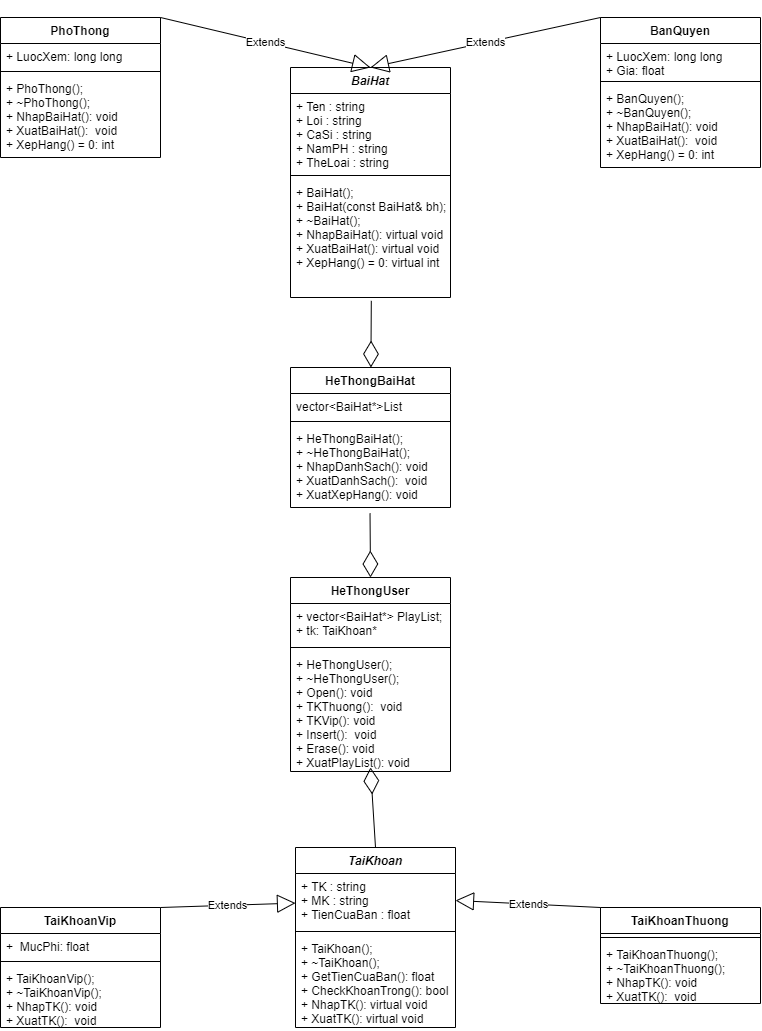

The diagram above was exported from draw.io. Its source (the exported page's mxGraphModel, read from the mxfile embedded in the PNG):
<mxGraphModel dx="1778" dy="953" grid="1" gridSize="10" guides="1" tooltips="1" connect="1" arrows="1" fold="1" page="1" pageScale="1" pageWidth="850" pageHeight="1100" background="none" math="0" shadow="0">
  <root>
    <mxCell id="0" />
    <mxCell id="1" parent="0" />
    <mxCell id="qsWV0e6IKwxzNI33G1gk-1" value="BaiHat" style="swimlane;fontStyle=3;align=center;verticalAlign=top;childLayout=stackLayout;horizontal=1;startSize=26;horizontalStack=0;resizeParent=1;resizeParentMax=0;resizeLast=0;collapsible=1;marginBottom=0;" vertex="1" parent="1">
      <mxGeometry x="340" y="80" width="160" height="230" as="geometry" />
    </mxCell>
    <mxCell id="qsWV0e6IKwxzNI33G1gk-2" value="+ Ten : string&#10;+ Loi : string&#10;+ CaSi : string&#10;+ NamPH : string&#10;+ TheLoai : string" style="text;strokeColor=none;fillColor=none;align=left;verticalAlign=top;spacingLeft=4;spacingRight=4;overflow=hidden;rotatable=0;points=[[0,0.5],[1,0.5]];portConstraint=eastwest;" vertex="1" parent="qsWV0e6IKwxzNI33G1gk-1">
      <mxGeometry y="26" width="160" height="78" as="geometry" />
    </mxCell>
    <mxCell id="qsWV0e6IKwxzNI33G1gk-3" value="" style="line;strokeWidth=1;fillColor=none;align=left;verticalAlign=middle;spacingTop=-1;spacingLeft=3;spacingRight=3;rotatable=0;labelPosition=right;points=[];portConstraint=eastwest;" vertex="1" parent="qsWV0e6IKwxzNI33G1gk-1">
      <mxGeometry y="104" width="160" height="8" as="geometry" />
    </mxCell>
    <mxCell id="qsWV0e6IKwxzNI33G1gk-4" value="+ BaiHat();&#10;+ BaiHat(const BaiHat&amp; bh);&#10;+ ~BaiHat();&#10;+ NhapBaiHat(): virtual void &#10;+ XuatBaiHat(): virtual void&#10;+ XepHang() = 0: virtual int " style="text;strokeColor=none;fillColor=none;align=left;verticalAlign=top;spacingLeft=4;spacingRight=4;overflow=hidden;rotatable=0;points=[[0,0.5],[1,0.5]];portConstraint=eastwest;" vertex="1" parent="qsWV0e6IKwxzNI33G1gk-1">
      <mxGeometry y="112" width="160" height="118" as="geometry" />
    </mxCell>
    <mxCell id="qsWV0e6IKwxzNI33G1gk-5" value="PhoThong" style="swimlane;fontStyle=1;align=center;verticalAlign=top;childLayout=stackLayout;horizontal=1;startSize=26;horizontalStack=0;resizeParent=1;resizeParentMax=0;resizeLast=0;collapsible=1;marginBottom=0;" vertex="1" parent="1">
      <mxGeometry x="50" y="30" width="160" height="140" as="geometry" />
    </mxCell>
    <mxCell id="qsWV0e6IKwxzNI33G1gk-6" value="+ LuocXem: long long&#10;" style="text;strokeColor=none;fillColor=none;align=left;verticalAlign=top;spacingLeft=4;spacingRight=4;overflow=hidden;rotatable=0;points=[[0,0.5],[1,0.5]];portConstraint=eastwest;" vertex="1" parent="qsWV0e6IKwxzNI33G1gk-5">
      <mxGeometry y="26" width="160" height="24" as="geometry" />
    </mxCell>
    <mxCell id="qsWV0e6IKwxzNI33G1gk-7" value="" style="line;strokeWidth=1;fillColor=none;align=left;verticalAlign=middle;spacingTop=-1;spacingLeft=3;spacingRight=3;rotatable=0;labelPosition=right;points=[];portConstraint=eastwest;" vertex="1" parent="qsWV0e6IKwxzNI33G1gk-5">
      <mxGeometry y="50" width="160" height="8" as="geometry" />
    </mxCell>
    <mxCell id="qsWV0e6IKwxzNI33G1gk-8" value="+ PhoThong();&#10;+ ~PhoThong();&#10;+ NhapBaiHat(): void &#10;+ XuatBaiHat():  void&#10;+ XepHang() = 0: int " style="text;strokeColor=none;fillColor=none;align=left;verticalAlign=top;spacingLeft=4;spacingRight=4;overflow=hidden;rotatable=0;points=[[0,0.5],[1,0.5]];portConstraint=eastwest;" vertex="1" parent="qsWV0e6IKwxzNI33G1gk-5">
      <mxGeometry y="58" width="160" height="82" as="geometry" />
    </mxCell>
    <mxCell id="qsWV0e6IKwxzNI33G1gk-9" value="BanQuyen" style="swimlane;fontStyle=1;align=center;verticalAlign=top;childLayout=stackLayout;horizontal=1;startSize=26;horizontalStack=0;resizeParent=1;resizeParentMax=0;resizeLast=0;collapsible=1;marginBottom=0;" vertex="1" parent="1">
      <mxGeometry x="650" y="30" width="160" height="150" as="geometry" />
    </mxCell>
    <mxCell id="qsWV0e6IKwxzNI33G1gk-10" value="+ LuocXem: long long&#10;+ Gia: float" style="text;strokeColor=none;fillColor=none;align=left;verticalAlign=top;spacingLeft=4;spacingRight=4;overflow=hidden;rotatable=0;points=[[0,0.5],[1,0.5]];portConstraint=eastwest;" vertex="1" parent="qsWV0e6IKwxzNI33G1gk-9">
      <mxGeometry y="26" width="160" height="34" as="geometry" />
    </mxCell>
    <mxCell id="qsWV0e6IKwxzNI33G1gk-11" value="" style="line;strokeWidth=1;fillColor=none;align=left;verticalAlign=middle;spacingTop=-1;spacingLeft=3;spacingRight=3;rotatable=0;labelPosition=right;points=[];portConstraint=eastwest;" vertex="1" parent="qsWV0e6IKwxzNI33G1gk-9">
      <mxGeometry y="60" width="160" height="8" as="geometry" />
    </mxCell>
    <mxCell id="qsWV0e6IKwxzNI33G1gk-12" value="+ BanQuyen();&#10;+ ~BanQuyen();&#10;+ NhapBaiHat(): void &#10;+ XuatBaiHat():  void&#10;+ XepHang() = 0: int " style="text;strokeColor=none;fillColor=none;align=left;verticalAlign=top;spacingLeft=4;spacingRight=4;overflow=hidden;rotatable=0;points=[[0,0.5],[1,0.5]];portConstraint=eastwest;" vertex="1" parent="qsWV0e6IKwxzNI33G1gk-9">
      <mxGeometry y="68" width="160" height="82" as="geometry" />
    </mxCell>
    <mxCell id="qsWV0e6IKwxzNI33G1gk-13" value="HeThongBaiHat" style="swimlane;fontStyle=1;align=center;verticalAlign=top;childLayout=stackLayout;horizontal=1;startSize=26;horizontalStack=0;resizeParent=1;resizeParentMax=0;resizeLast=0;collapsible=1;marginBottom=0;" vertex="1" parent="1">
      <mxGeometry x="340" y="380" width="160" height="140" as="geometry" />
    </mxCell>
    <mxCell id="qsWV0e6IKwxzNI33G1gk-14" value="vector&lt;BaiHat*&gt;List" style="text;strokeColor=none;fillColor=none;align=left;verticalAlign=top;spacingLeft=4;spacingRight=4;overflow=hidden;rotatable=0;points=[[0,0.5],[1,0.5]];portConstraint=eastwest;" vertex="1" parent="qsWV0e6IKwxzNI33G1gk-13">
      <mxGeometry y="26" width="160" height="24" as="geometry" />
    </mxCell>
    <mxCell id="qsWV0e6IKwxzNI33G1gk-15" value="" style="line;strokeWidth=1;fillColor=none;align=left;verticalAlign=middle;spacingTop=-1;spacingLeft=3;spacingRight=3;rotatable=0;labelPosition=right;points=[];portConstraint=eastwest;" vertex="1" parent="qsWV0e6IKwxzNI33G1gk-13">
      <mxGeometry y="50" width="160" height="8" as="geometry" />
    </mxCell>
    <mxCell id="qsWV0e6IKwxzNI33G1gk-16" value="+ HeThongBaiHat();&#10;+ ~HeThongBaiHat();&#10;+ NhapDanhSach(): void &#10;+ XuatDanhSach():  void&#10;+ XuatXepHang(): void " style="text;strokeColor=none;fillColor=none;align=left;verticalAlign=top;spacingLeft=4;spacingRight=4;overflow=hidden;rotatable=0;points=[[0,0.5],[1,0.5]];portConstraint=eastwest;" vertex="1" parent="qsWV0e6IKwxzNI33G1gk-13">
      <mxGeometry y="58" width="160" height="82" as="geometry" />
    </mxCell>
    <mxCell id="qsWV0e6IKwxzNI33G1gk-17" value="TaiKhoan" style="swimlane;fontStyle=3;align=center;verticalAlign=top;childLayout=stackLayout;horizontal=1;startSize=26;horizontalStack=0;resizeParent=1;resizeParentMax=0;resizeLast=0;collapsible=1;marginBottom=0;" vertex="1" parent="1">
      <mxGeometry x="345" y="860" width="160" height="180" as="geometry" />
    </mxCell>
    <mxCell id="qsWV0e6IKwxzNI33G1gk-18" value="+ TK : string&#10;+ MK : string&#10;+ TienCuaBan : float&#10;" style="text;strokeColor=none;fillColor=none;align=left;verticalAlign=top;spacingLeft=4;spacingRight=4;overflow=hidden;rotatable=0;points=[[0,0.5],[1,0.5]];portConstraint=eastwest;" vertex="1" parent="qsWV0e6IKwxzNI33G1gk-17">
      <mxGeometry y="26" width="160" height="54" as="geometry" />
    </mxCell>
    <mxCell id="qsWV0e6IKwxzNI33G1gk-19" value="" style="line;strokeWidth=1;fillColor=none;align=left;verticalAlign=middle;spacingTop=-1;spacingLeft=3;spacingRight=3;rotatable=0;labelPosition=right;points=[];portConstraint=eastwest;" vertex="1" parent="qsWV0e6IKwxzNI33G1gk-17">
      <mxGeometry y="80" width="160" height="8" as="geometry" />
    </mxCell>
    <mxCell id="qsWV0e6IKwxzNI33G1gk-20" value="+ TaiKhoan();&#10;+ ~TaiKhoan();&#10;+ GetTienCuaBan(): float&#10;+ CheckKhoanTrong(): bool&#10;+ NhapTK(): virtual void &#10;+ XuatTK(): virtual void" style="text;strokeColor=none;fillColor=none;align=left;verticalAlign=top;spacingLeft=4;spacingRight=4;overflow=hidden;rotatable=0;points=[[0,0.5],[1,0.5]];portConstraint=eastwest;" vertex="1" parent="qsWV0e6IKwxzNI33G1gk-17">
      <mxGeometry y="88" width="160" height="92" as="geometry" />
    </mxCell>
    <mxCell id="qsWV0e6IKwxzNI33G1gk-21" value="TaiKhoanVip" style="swimlane;fontStyle=1;align=center;verticalAlign=top;childLayout=stackLayout;horizontal=1;startSize=26;horizontalStack=0;resizeParent=1;resizeParentMax=0;resizeLast=0;collapsible=1;marginBottom=0;" vertex="1" parent="1">
      <mxGeometry x="50" y="920" width="160" height="120" as="geometry" />
    </mxCell>
    <mxCell id="qsWV0e6IKwxzNI33G1gk-22" value="+  MucPhi: float&#10;" style="text;strokeColor=none;fillColor=none;align=left;verticalAlign=top;spacingLeft=4;spacingRight=4;overflow=hidden;rotatable=0;points=[[0,0.5],[1,0.5]];portConstraint=eastwest;" vertex="1" parent="qsWV0e6IKwxzNI33G1gk-21">
      <mxGeometry y="26" width="160" height="24" as="geometry" />
    </mxCell>
    <mxCell id="qsWV0e6IKwxzNI33G1gk-23" value="" style="line;strokeWidth=1;fillColor=none;align=left;verticalAlign=middle;spacingTop=-1;spacingLeft=3;spacingRight=3;rotatable=0;labelPosition=right;points=[];portConstraint=eastwest;" vertex="1" parent="qsWV0e6IKwxzNI33G1gk-21">
      <mxGeometry y="50" width="160" height="8" as="geometry" />
    </mxCell>
    <mxCell id="qsWV0e6IKwxzNI33G1gk-24" value="+ TaiKhoanVip();&#10;+ ~TaiKhoanVip();&#10;+ NhapTK(): void &#10;+ XuatTK():  void" style="text;strokeColor=none;fillColor=none;align=left;verticalAlign=top;spacingLeft=4;spacingRight=4;overflow=hidden;rotatable=0;points=[[0,0.5],[1,0.5]];portConstraint=eastwest;" vertex="1" parent="qsWV0e6IKwxzNI33G1gk-21">
      <mxGeometry y="58" width="160" height="62" as="geometry" />
    </mxCell>
    <mxCell id="qsWV0e6IKwxzNI33G1gk-25" value="TaiKhoanThuong" style="swimlane;fontStyle=1;align=center;verticalAlign=top;childLayout=stackLayout;horizontal=1;startSize=26;horizontalStack=0;resizeParent=1;resizeParentMax=0;resizeLast=0;collapsible=1;marginBottom=0;" vertex="1" parent="1">
      <mxGeometry x="650" y="920" width="160" height="96" as="geometry" />
    </mxCell>
    <mxCell id="qsWV0e6IKwxzNI33G1gk-27" value="" style="line;strokeWidth=1;fillColor=none;align=left;verticalAlign=middle;spacingTop=-1;spacingLeft=3;spacingRight=3;rotatable=0;labelPosition=right;points=[];portConstraint=eastwest;" vertex="1" parent="qsWV0e6IKwxzNI33G1gk-25">
      <mxGeometry y="26" width="160" height="8" as="geometry" />
    </mxCell>
    <mxCell id="qsWV0e6IKwxzNI33G1gk-28" value="+ TaiKhoanThuong();&#10;+ ~TaiKhoanThuong();&#10;+ NhapTK(): void &#10;+ XuatTK():  void" style="text;strokeColor=none;fillColor=none;align=left;verticalAlign=top;spacingLeft=4;spacingRight=4;overflow=hidden;rotatable=0;points=[[0,0.5],[1,0.5]];portConstraint=eastwest;" vertex="1" parent="qsWV0e6IKwxzNI33G1gk-25">
      <mxGeometry y="34" width="160" height="62" as="geometry" />
    </mxCell>
    <mxCell id="qsWV0e6IKwxzNI33G1gk-29" value="HeThongUser" style="swimlane;fontStyle=1;align=center;verticalAlign=top;childLayout=stackLayout;horizontal=1;startSize=26;horizontalStack=0;resizeParent=1;resizeParentMax=0;resizeLast=0;collapsible=1;marginBottom=0;" vertex="1" parent="1">
      <mxGeometry x="340" y="590" width="160" height="194" as="geometry" />
    </mxCell>
    <mxCell id="qsWV0e6IKwxzNI33G1gk-30" value="+ vector&lt;BaiHat*&gt; PlayList;&#10;+ tk: TaiKhoan* " style="text;strokeColor=none;fillColor=none;align=left;verticalAlign=top;spacingLeft=4;spacingRight=4;overflow=hidden;rotatable=0;points=[[0,0.5],[1,0.5]];portConstraint=eastwest;" vertex="1" parent="qsWV0e6IKwxzNI33G1gk-29">
      <mxGeometry y="26" width="160" height="40" as="geometry" />
    </mxCell>
    <mxCell id="qsWV0e6IKwxzNI33G1gk-31" value="" style="line;strokeWidth=1;fillColor=none;align=left;verticalAlign=middle;spacingTop=-1;spacingLeft=3;spacingRight=3;rotatable=0;labelPosition=right;points=[];portConstraint=eastwest;" vertex="1" parent="qsWV0e6IKwxzNI33G1gk-29">
      <mxGeometry y="66" width="160" height="8" as="geometry" />
    </mxCell>
    <mxCell id="qsWV0e6IKwxzNI33G1gk-32" value="+ HeThongUser();&#10;+ ~HeThongUser();&#10;+ Open(): void &#10;+ TKThuong():  void&#10;+ TKVip(): void &#10;+ Insert():  void&#10;+ Erase(): void&#10;+ XuatPlayList(): void  " style="text;strokeColor=none;fillColor=none;align=left;verticalAlign=top;spacingLeft=4;spacingRight=4;overflow=hidden;rotatable=0;points=[[0,0.5],[1,0.5]];portConstraint=eastwest;" vertex="1" parent="qsWV0e6IKwxzNI33G1gk-29">
      <mxGeometry y="74" width="160" height="120" as="geometry" />
    </mxCell>
    <mxCell id="qsWV0e6IKwxzNI33G1gk-33" value="Extends" style="endArrow=block;endSize=16;endFill=0;html=1;rounded=0;exitX=1;exitY=0;exitDx=0;exitDy=0;entryX=0.5;entryY=0;entryDx=0;entryDy=0;" edge="1" parent="1" source="qsWV0e6IKwxzNI33G1gk-5" target="qsWV0e6IKwxzNI33G1gk-1">
      <mxGeometry width="160" relative="1" as="geometry">
        <mxPoint x="460" y="390" as="sourcePoint" />
        <mxPoint x="430" y="30" as="targetPoint" />
      </mxGeometry>
    </mxCell>
    <mxCell id="qsWV0e6IKwxzNI33G1gk-34" value="Extends" style="endArrow=block;endSize=16;endFill=0;html=1;rounded=0;exitX=0;exitY=0;exitDx=0;exitDy=0;entryX=0.5;entryY=0;entryDx=0;entryDy=0;" edge="1" parent="1" source="qsWV0e6IKwxzNI33G1gk-9" target="qsWV0e6IKwxzNI33G1gk-1">
      <mxGeometry width="160" relative="1" as="geometry">
        <mxPoint x="220" y="40.000000000000114" as="sourcePoint" />
        <mxPoint x="430" y="90" as="targetPoint" />
      </mxGeometry>
    </mxCell>
    <mxCell id="qsWV0e6IKwxzNI33G1gk-35" value="Extends" style="endArrow=block;endSize=16;endFill=0;html=1;rounded=0;exitX=1;exitY=0;exitDx=0;exitDy=0;" edge="1" parent="1" source="qsWV0e6IKwxzNI33G1gk-21" target="qsWV0e6IKwxzNI33G1gk-18">
      <mxGeometry width="160" relative="1" as="geometry">
        <mxPoint x="230" y="50.000000000000114" as="sourcePoint" />
        <mxPoint x="440" y="100" as="targetPoint" />
      </mxGeometry>
    </mxCell>
    <mxCell id="qsWV0e6IKwxzNI33G1gk-36" value="Extends" style="endArrow=block;endSize=16;endFill=0;html=1;rounded=0;exitX=0;exitY=0;exitDx=0;exitDy=0;entryX=1;entryY=0.5;entryDx=0;entryDy=0;" edge="1" parent="1" source="qsWV0e6IKwxzNI33G1gk-25" target="qsWV0e6IKwxzNI33G1gk-18">
      <mxGeometry width="160" relative="1" as="geometry">
        <mxPoint x="240" y="60.000000000000114" as="sourcePoint" />
        <mxPoint x="450" y="110" as="targetPoint" />
      </mxGeometry>
    </mxCell>
    <mxCell id="qsWV0e6IKwxzNI33G1gk-37" value="" style="endArrow=diamondThin;endFill=0;endSize=24;html=1;rounded=0;exitX=0.505;exitY=1.028;exitDx=0;exitDy=0;exitPerimeter=0;" edge="1" parent="1" source="qsWV0e6IKwxzNI33G1gk-4" target="qsWV0e6IKwxzNI33G1gk-13">
      <mxGeometry width="160" relative="1" as="geometry">
        <mxPoint x="460" y="420" as="sourcePoint" />
        <mxPoint x="620" y="420" as="targetPoint" />
      </mxGeometry>
    </mxCell>
    <mxCell id="qsWV0e6IKwxzNI33G1gk-38" value="" style="endArrow=diamondThin;endFill=0;endSize=24;html=1;rounded=0;exitX=0.5;exitY=0;exitDx=0;exitDy=0;" edge="1" parent="1" source="qsWV0e6IKwxzNI33G1gk-17">
      <mxGeometry width="160" relative="1" as="geometry">
        <mxPoint x="460" y="570" as="sourcePoint" />
        <mxPoint x="420" y="780" as="targetPoint" />
      </mxGeometry>
    </mxCell>
    <mxCell id="qsWV0e6IKwxzNI33G1gk-39" value="" style="endArrow=diamondThin;endFill=0;endSize=24;html=1;rounded=0;exitX=0.497;exitY=1.07;exitDx=0;exitDy=0;exitPerimeter=0;entryX=0.5;entryY=0;entryDx=0;entryDy=0;" edge="1" parent="1" source="qsWV0e6IKwxzNI33G1gk-16" target="qsWV0e6IKwxzNI33G1gk-29">
      <mxGeometry width="160" relative="1" as="geometry">
        <mxPoint x="460" y="570" as="sourcePoint" />
        <mxPoint x="620" y="570" as="targetPoint" />
      </mxGeometry>
    </mxCell>
  </root>
</mxGraphModel>